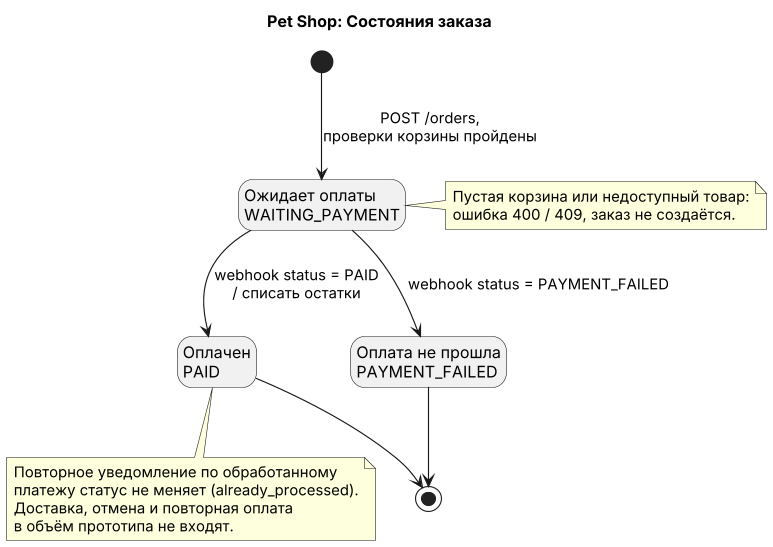

The diagram above was rendered by PlantUML. Its source (embedded in the PNG):
@startuml state_order
skinparamlocked dpi 110
title Pet Shop: Состояния заказа
hide empty description

state "Ожидает оплаты\nWAITING_PAYMENT" as WAITING_PAYMENT
state "Оплачен\nPAID" as PAID
state "Оплата не прошла\nPAYMENT_FAILED" as PAYMENT_FAILED

[*] --> WAITING_PAYMENT : POST /orders,\nпроверки корзины пройдены
WAITING_PAYMENT --> PAID : webhook status = PAID\n/ списать остатки
WAITING_PAYMENT --> PAYMENT_FAILED : webhook status = PAYMENT_FAILED
PAID --> [*]
PAYMENT_FAILED --> [*]

note right of WAITING_PAYMENT
  Пустая корзина или недоступный товар:
  ошибка 400 / 409, заказ не создаётся.
end note
note bottom of PAID
  Повторное уведомление по обработанному
  платежу статус не меняет (already_processed).
  Доставка, отмена и повторная оплата
  в объём прототипа не входят.
end note
@enduml